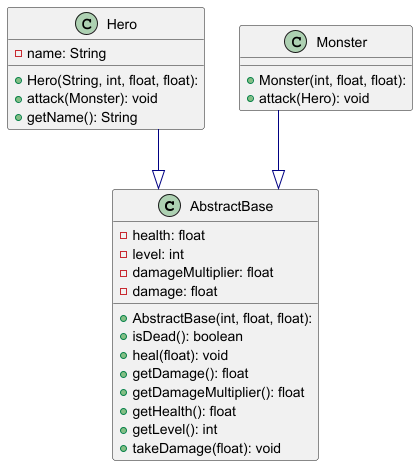

The diagram above was rendered by PlantUML. Its source (embedded in the PNG):
@startuml

top to bottom direction
skinparam linetype ortho

class AbstractBase {
  + AbstractBase(int, float, float): 
  - health: float
  - level: int
  - damageMultiplier: float
  - damage: float
  + isDead(): boolean
  + heal(float): void
  + getDamage(): float
  + getDamageMultiplier(): float
  + getHealth(): float
  + getLevel(): int
  + takeDamage(float): void
}
class Hero {
  + Hero(String, int, float, float): 
  - name: String
  + attack(Monster): void
  + getName(): String
}
class Monster {
  + Monster(int, float, float): 
  + attack(Hero): void
}

Hero          -[#000082,plain]-^  AbstractBase 
Monster       -[#000082,plain]-^  AbstractBase 
@enduml